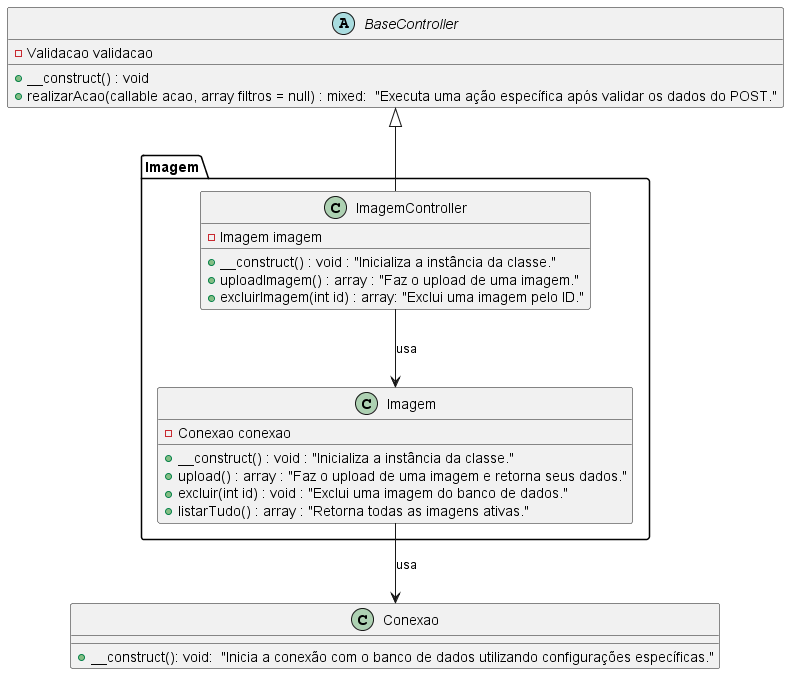

The diagram above was rendered by PlantUML. Its source (embedded in the PNG):
@startuml Imagem

abstract class BaseController {
    -Validacao validacao
    +__construct() : void
    +realizarAcao(callable acao, array filtros = null) : mixed:  "Executa uma ação específica após validar os dados do POST."
}

class Conexao {
    +__construct(): void:  "Inicia a conexão com o banco de dados utilizando configurações específicas."
}

package "Imagem" {
    class Imagem {
        -Conexao conexao
        +__construct() : void : "Inicializa a instância da classe."
        +upload() : array : "Faz o upload de uma imagem e retorna seus dados."
        +excluir(int id) : void : "Exclui uma imagem do banco de dados."
        +listarTudo() : array : "Retorna todas as imagens ativas."
    }

    class ImagemController {
        -Imagem imagem
        +__construct() : void : "Inicializa a instância da classe."
        +uploadImagem() : array : "Faz o upload de uma imagem."
        +excluirImagem(int id) : array: "Exclui uma imagem pelo ID."
    }

    BaseController <|-- ImagemController
    ImagemController --> Imagem: usa
    Imagem --> Conexao: usa
}
@enduml